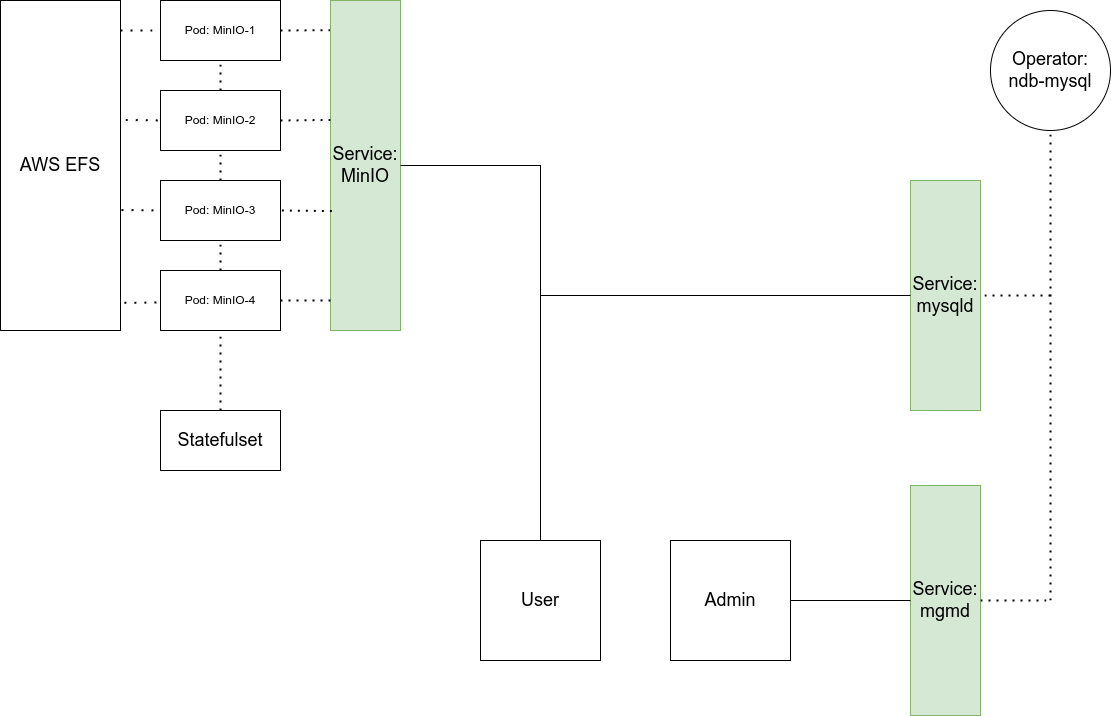

The diagram above was exported from draw.io. Its source (the exported page's mxGraphModel, read from the mxfile embedded in the PNG):
<mxGraphModel dx="2537" dy="847" grid="1" gridSize="10" guides="1" tooltips="1" connect="1" arrows="1" fold="1" page="1" pageScale="1" pageWidth="850" pageHeight="1100" math="0" shadow="0">
  <root>
    <mxCell id="0" />
    <mxCell id="1" parent="0" />
    <mxCell id="CatbJc2IDfRgszKmcwcO-1" value="Pod: MinIO-3" style="rounded=0;whiteSpace=wrap;html=1;" parent="1" vertex="1">
      <mxGeometry x="-120" y="260" width="120" height="60" as="geometry" />
    </mxCell>
    <mxCell id="CatbJc2IDfRgszKmcwcO-2" value="Pod: MinIO-2" style="rounded=0;whiteSpace=wrap;html=1;" parent="1" vertex="1">
      <mxGeometry x="-120" y="170" width="120" height="60" as="geometry" />
    </mxCell>
    <mxCell id="CatbJc2IDfRgszKmcwcO-3" value="Pod: MinIO-1" style="rounded=0;whiteSpace=wrap;html=1;" parent="1" vertex="1">
      <mxGeometry x="-120" y="80" width="120" height="60" as="geometry" />
    </mxCell>
    <mxCell id="CatbJc2IDfRgszKmcwcO-4" value="Pod: MinIO-4" style="rounded=0;whiteSpace=wrap;html=1;" parent="1" vertex="1">
      <mxGeometry x="-120" y="350" width="120" height="60" as="geometry" />
    </mxCell>
    <mxCell id="CatbJc2IDfRgszKmcwcO-7" value="&lt;font style=&quot;font-size: 18px;&quot;&gt;Statefulset&lt;/font&gt;" style="rounded=0;whiteSpace=wrap;html=1;" parent="1" vertex="1">
      <mxGeometry x="-120" y="490" width="120" height="60" as="geometry" />
    </mxCell>
    <mxCell id="CatbJc2IDfRgszKmcwcO-13" value="&lt;font style=&quot;font-size: 18px;&quot;&gt;AWS EFS&lt;/font&gt;" style="rounded=0;whiteSpace=wrap;html=1;" parent="1" vertex="1">
      <mxGeometry x="-280" y="80" width="120" height="330" as="geometry" />
    </mxCell>
    <mxCell id="CatbJc2IDfRgszKmcwcO-14" value="" style="endArrow=none;dashed=1;html=1;dashPattern=1 4;strokeWidth=2;rounded=0;entryX=0;entryY=0.5;entryDx=0;entryDy=0;" parent="1" target="CatbJc2IDfRgszKmcwcO-3" edge="1">
      <mxGeometry width="50" height="50" relative="1" as="geometry">
        <mxPoint x="-160" y="110" as="sourcePoint" />
        <mxPoint x="570" y="330" as="targetPoint" />
      </mxGeometry>
    </mxCell>
    <mxCell id="CatbJc2IDfRgszKmcwcO-15" value="" style="endArrow=none;dashed=1;html=1;dashPattern=1 4;strokeWidth=2;rounded=0;exitX=1.044;exitY=0.362;exitDx=0;exitDy=0;exitPerimeter=0;entryX=0;entryY=0.5;entryDx=0;entryDy=0;" parent="1" source="CatbJc2IDfRgszKmcwcO-13" target="CatbJc2IDfRgszKmcwcO-2" edge="1">
      <mxGeometry width="50" height="50" relative="1" as="geometry">
        <mxPoint x="520" y="380" as="sourcePoint" />
        <mxPoint x="570" y="330" as="targetPoint" />
      </mxGeometry>
    </mxCell>
    <mxCell id="CatbJc2IDfRgszKmcwcO-16" value="" style="endArrow=none;dashed=1;html=1;dashPattern=1 4;strokeWidth=2;rounded=0;entryX=0;entryY=0.5;entryDx=0;entryDy=0;exitX=1.008;exitY=0.635;exitDx=0;exitDy=0;exitPerimeter=0;" parent="1" source="CatbJc2IDfRgszKmcwcO-13" target="CatbJc2IDfRgszKmcwcO-1" edge="1">
      <mxGeometry width="50" height="50" relative="1" as="geometry">
        <mxPoint x="520" y="380" as="sourcePoint" />
        <mxPoint x="570" y="330" as="targetPoint" />
      </mxGeometry>
    </mxCell>
    <mxCell id="CatbJc2IDfRgszKmcwcO-17" value="" style="endArrow=none;dashed=1;html=1;dashPattern=1 4;strokeWidth=2;rounded=0;exitX=1.032;exitY=0.916;exitDx=0;exitDy=0;exitPerimeter=0;" parent="1" source="CatbJc2IDfRgszKmcwcO-13" edge="1">
      <mxGeometry width="50" height="50" relative="1" as="geometry">
        <mxPoint x="520" y="380" as="sourcePoint" />
        <mxPoint x="-120" y="382" as="targetPoint" />
      </mxGeometry>
    </mxCell>
    <mxCell id="CatbJc2IDfRgszKmcwcO-21" value="&lt;span style=&quot;font-size: 18px;&quot;&gt;Service:&lt;br&gt;MinIO&lt;/span&gt;" style="rounded=0;whiteSpace=wrap;html=1;fillColor=#d5e8d4;strokeColor=#82b366;" parent="1" vertex="1">
      <mxGeometry x="50" y="80" width="70" height="330" as="geometry" />
    </mxCell>
    <mxCell id="CatbJc2IDfRgszKmcwcO-22" value="" style="endArrow=none;html=1;rounded=0;exitX=1;exitY=0.5;exitDx=0;exitDy=0;entryX=0.5;entryY=0;entryDx=0;entryDy=0;" parent="1" source="CatbJc2IDfRgszKmcwcO-21" target="CatbJc2IDfRgszKmcwcO-24" edge="1">
      <mxGeometry width="50" height="50" relative="1" as="geometry">
        <mxPoint x="520" y="380" as="sourcePoint" />
        <mxPoint x="260" y="610" as="targetPoint" />
        <Array as="points">
          <mxPoint x="260" y="245" />
          <mxPoint x="260" y="430" />
        </Array>
      </mxGeometry>
    </mxCell>
    <mxCell id="CatbJc2IDfRgszKmcwcO-24" value="&lt;font style=&quot;font-size: 18px;&quot;&gt;User&lt;/font&gt;" style="whiteSpace=wrap;html=1;aspect=fixed;" parent="1" vertex="1">
      <mxGeometry x="200" y="620" width="120" height="120" as="geometry" />
    </mxCell>
    <mxCell id="CatbJc2IDfRgszKmcwcO-30" value="" style="endArrow=none;dashed=1;html=1;dashPattern=1 3;strokeWidth=2;rounded=0;exitX=1;exitY=0.5;exitDx=0;exitDy=0;entryX=-0.007;entryY=0.09;entryDx=0;entryDy=0;entryPerimeter=0;" parent="1" source="CatbJc2IDfRgszKmcwcO-3" target="CatbJc2IDfRgszKmcwcO-21" edge="1">
      <mxGeometry width="50" height="50" relative="1" as="geometry">
        <mxPoint x="350" y="360" as="sourcePoint" />
        <mxPoint x="400" y="310" as="targetPoint" />
      </mxGeometry>
    </mxCell>
    <mxCell id="CatbJc2IDfRgszKmcwcO-31" value="" style="endArrow=none;dashed=1;html=1;dashPattern=1 3;strokeWidth=2;rounded=0;exitX=1;exitY=0.5;exitDx=0;exitDy=0;entryX=0.016;entryY=0.362;entryDx=0;entryDy=0;entryPerimeter=0;" parent="1" source="CatbJc2IDfRgszKmcwcO-2" target="CatbJc2IDfRgszKmcwcO-21" edge="1">
      <mxGeometry width="50" height="50" relative="1" as="geometry">
        <mxPoint x="350" y="360" as="sourcePoint" />
        <mxPoint x="400" y="310" as="targetPoint" />
      </mxGeometry>
    </mxCell>
    <mxCell id="CatbJc2IDfRgszKmcwcO-33" value="" style="endArrow=none;dashed=1;html=1;dashPattern=1 3;strokeWidth=2;rounded=0;exitX=1;exitY=0.5;exitDx=0;exitDy=0;entryX=0;entryY=0.909;entryDx=0;entryDy=0;entryPerimeter=0;" parent="1" source="CatbJc2IDfRgszKmcwcO-4" target="CatbJc2IDfRgszKmcwcO-21" edge="1">
      <mxGeometry width="50" height="50" relative="1" as="geometry">
        <mxPoint x="350" y="360" as="sourcePoint" />
        <mxPoint x="400" y="310" as="targetPoint" />
      </mxGeometry>
    </mxCell>
    <mxCell id="CatbJc2IDfRgszKmcwcO-35" value="" style="endArrow=none;dashed=1;html=1;dashPattern=1 3;strokeWidth=2;rounded=0;entryX=0.5;entryY=1;entryDx=0;entryDy=0;exitX=0.5;exitY=0;exitDx=0;exitDy=0;" parent="1" source="CatbJc2IDfRgszKmcwcO-7" target="CatbJc2IDfRgszKmcwcO-4" edge="1">
      <mxGeometry width="50" height="50" relative="1" as="geometry">
        <mxPoint x="250" y="480" as="sourcePoint" />
        <mxPoint x="300" y="430" as="targetPoint" />
        <Array as="points" />
      </mxGeometry>
    </mxCell>
    <mxCell id="CatbJc2IDfRgszKmcwcO-36" value="" style="endArrow=none;dashed=1;html=1;dashPattern=1 3;strokeWidth=2;rounded=0;entryX=0.5;entryY=1;entryDx=0;entryDy=0;exitX=0.5;exitY=0;exitDx=0;exitDy=0;" parent="1" source="CatbJc2IDfRgszKmcwcO-4" target="CatbJc2IDfRgszKmcwcO-1" edge="1">
      <mxGeometry width="50" height="50" relative="1" as="geometry">
        <mxPoint x="250" y="480" as="sourcePoint" />
        <mxPoint x="300" y="430" as="targetPoint" />
      </mxGeometry>
    </mxCell>
    <mxCell id="CatbJc2IDfRgszKmcwcO-37" value="" style="endArrow=none;dashed=1;html=1;dashPattern=1 3;strokeWidth=2;rounded=0;entryX=0.5;entryY=1;entryDx=0;entryDy=0;exitX=0.5;exitY=0;exitDx=0;exitDy=0;" parent="1" source="CatbJc2IDfRgszKmcwcO-1" target="CatbJc2IDfRgszKmcwcO-2" edge="1">
      <mxGeometry width="50" height="50" relative="1" as="geometry">
        <mxPoint x="250" y="480" as="sourcePoint" />
        <mxPoint x="300" y="430" as="targetPoint" />
      </mxGeometry>
    </mxCell>
    <mxCell id="CatbJc2IDfRgszKmcwcO-38" value="" style="endArrow=none;dashed=1;html=1;dashPattern=1 3;strokeWidth=2;rounded=0;entryX=0.5;entryY=1;entryDx=0;entryDy=0;exitX=0.5;exitY=0;exitDx=0;exitDy=0;" parent="1" source="CatbJc2IDfRgszKmcwcO-2" target="CatbJc2IDfRgszKmcwcO-3" edge="1">
      <mxGeometry width="50" height="50" relative="1" as="geometry">
        <mxPoint x="250" y="480" as="sourcePoint" />
        <mxPoint x="300" y="430" as="targetPoint" />
      </mxGeometry>
    </mxCell>
    <mxCell id="CatbJc2IDfRgszKmcwcO-39" value="" style="endArrow=none;dashed=1;html=1;dashPattern=1 3;strokeWidth=2;rounded=0;entryX=1;entryY=0.5;entryDx=0;entryDy=0;exitX=0.02;exitY=0.638;exitDx=0;exitDy=0;exitPerimeter=0;" parent="1" source="CatbJc2IDfRgszKmcwcO-21" target="CatbJc2IDfRgszKmcwcO-1" edge="1">
      <mxGeometry width="50" height="50" relative="1" as="geometry">
        <mxPoint x="250" y="480" as="sourcePoint" />
        <mxPoint x="300" y="430" as="targetPoint" />
      </mxGeometry>
    </mxCell>
    <mxCell id="CatbJc2IDfRgszKmcwcO-42" value="&lt;font style=&quot;font-size: 18px;&quot;&gt;Service:&lt;br&gt;mgmd&lt;/font&gt;" style="rounded=0;whiteSpace=wrap;html=1;fillColor=#d5e8d4;strokeColor=#82b366;" parent="1" vertex="1">
      <mxGeometry x="630" y="565" width="70" height="230" as="geometry" />
    </mxCell>
    <mxCell id="CatbJc2IDfRgszKmcwcO-43" value="&lt;font style=&quot;font-size: 18px;&quot;&gt;Service:&lt;br&gt;mysqld&lt;/font&gt;" style="rounded=0;whiteSpace=wrap;html=1;fillColor=#d5e8d4;strokeColor=#82b366;" parent="1" vertex="1">
      <mxGeometry x="630" y="260" width="70" height="230" as="geometry" />
    </mxCell>
    <mxCell id="CatbJc2IDfRgszKmcwcO-45" value="&lt;font style=&quot;font-size: 18px;&quot;&gt;Admin&lt;/font&gt;" style="whiteSpace=wrap;html=1;aspect=fixed;" parent="1" vertex="1">
      <mxGeometry x="390" y="620" width="120" height="120" as="geometry" />
    </mxCell>
    <mxCell id="CatbJc2IDfRgszKmcwcO-46" value="" style="endArrow=none;html=1;rounded=0;entryX=0;entryY=0.5;entryDx=0;entryDy=0;exitX=1;exitY=0.5;exitDx=0;exitDy=0;" parent="1" source="CatbJc2IDfRgszKmcwcO-45" target="CatbJc2IDfRgszKmcwcO-42" edge="1">
      <mxGeometry width="50" height="50" relative="1" as="geometry">
        <mxPoint x="250" y="470" as="sourcePoint" />
        <mxPoint x="300" y="420" as="targetPoint" />
      </mxGeometry>
    </mxCell>
    <mxCell id="CatbJc2IDfRgszKmcwcO-47" value="" style="endArrow=none;html=1;rounded=0;entryX=0;entryY=0.5;entryDx=0;entryDy=0;" parent="1" target="CatbJc2IDfRgszKmcwcO-43" edge="1">
      <mxGeometry width="50" height="50" relative="1" as="geometry">
        <mxPoint x="260" y="375" as="sourcePoint" />
        <mxPoint x="300" y="420" as="targetPoint" />
      </mxGeometry>
    </mxCell>
    <mxCell id="CatbJc2IDfRgszKmcwcO-48" value="&lt;font style=&quot;font-size: 18px;&quot;&gt;Operator:&lt;br&gt;ndb-mysql&lt;/font&gt;" style="ellipse;whiteSpace=wrap;html=1;aspect=fixed;" parent="1" vertex="1">
      <mxGeometry x="710" y="90" width="120" height="120" as="geometry" />
    </mxCell>
    <mxCell id="CatbJc2IDfRgszKmcwcO-55" value="" style="endArrow=none;dashed=1;html=1;dashPattern=1 3;strokeWidth=2;rounded=0;entryX=0.5;entryY=1;entryDx=0;entryDy=0;" parent="1" target="CatbJc2IDfRgszKmcwcO-48" edge="1">
      <mxGeometry width="50" height="50" relative="1" as="geometry">
        <mxPoint x="770" y="680" as="sourcePoint" />
        <mxPoint x="300" y="410" as="targetPoint" />
      </mxGeometry>
    </mxCell>
    <mxCell id="CatbJc2IDfRgszKmcwcO-56" value="" style="endArrow=none;dashed=1;html=1;dashPattern=1 3;strokeWidth=2;rounded=0;entryX=1;entryY=0.5;entryDx=0;entryDy=0;" parent="1" target="CatbJc2IDfRgszKmcwcO-43" edge="1">
      <mxGeometry width="50" height="50" relative="1" as="geometry">
        <mxPoint x="770" y="375" as="sourcePoint" />
        <mxPoint x="300" y="410" as="targetPoint" />
      </mxGeometry>
    </mxCell>
    <mxCell id="CatbJc2IDfRgszKmcwcO-57" value="" style="endArrow=none;dashed=1;html=1;dashPattern=1 3;strokeWidth=2;rounded=0;exitX=1;exitY=0.5;exitDx=0;exitDy=0;" parent="1" source="CatbJc2IDfRgszKmcwcO-42" edge="1">
      <mxGeometry width="50" height="50" relative="1" as="geometry">
        <mxPoint x="250" y="460" as="sourcePoint" />
        <mxPoint x="770" y="680" as="targetPoint" />
      </mxGeometry>
    </mxCell>
  </root>
</mxGraphModel>